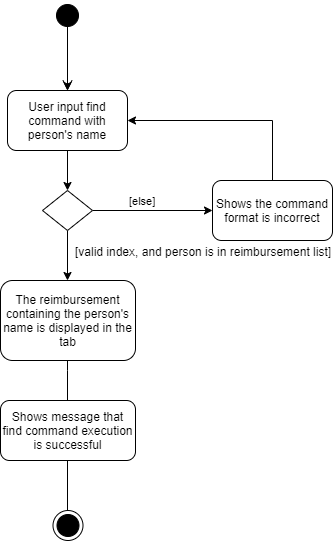

The diagram above was exported from draw.io. Its source (the exported page's mxGraphModel, read from the mxfile embedded in the PNG):
<mxGraphModel dx="768" dy="415" grid="1" gridSize="10" guides="1" tooltips="1" connect="1" arrows="1" fold="1" page="1" pageScale="1" pageWidth="1169" pageHeight="826" background="#ffffff" math="0" shadow="0">
  <root>
    <mxCell id="0" />
    <mxCell id="1" parent="0" />
    <mxCell id="A1LlwKQLjeDBsExXaAiI-43" style="edgeStyle=orthogonalEdgeStyle;rounded=0;orthogonalLoop=1;jettySize=auto;html=1;strokeColor=#000000;" parent="1" source="A1LlwKQLjeDBsExXaAiI-41" edge="1">
      <mxGeometry relative="1" as="geometry">
        <mxPoint x="325" y="130" as="targetPoint" />
      </mxGeometry>
    </mxCell>
    <mxCell id="A1LlwKQLjeDBsExXaAiI-41" value="" style="ellipse;html=1;shape=startState;fillColor=#000000;strokeColor=#000000;" parent="1" vertex="1">
      <mxGeometry x="310" y="40" width="30" height="30" as="geometry" />
    </mxCell>
    <mxCell id="A1LlwKQLjeDBsExXaAiI-42" value="" style="edgeStyle=orthogonalEdgeStyle;html=1;verticalAlign=bottom;endArrow=open;endSize=8;strokeColor=#000000;" parent="1" edge="1">
      <mxGeometry relative="1" as="geometry">
        <mxPoint x="325" y="130" as="targetPoint" />
        <mxPoint x="325" y="50" as="sourcePoint" />
        <Array as="points" />
      </mxGeometry>
    </mxCell>
    <mxCell id="A1LlwKQLjeDBsExXaAiI-46" style="edgeStyle=orthogonalEdgeStyle;rounded=0;orthogonalLoop=1;jettySize=auto;html=1;entryX=0.5;entryY=0;entryDx=0;entryDy=0;strokeColor=#000000;" parent="1" source="A1LlwKQLjeDBsExXaAiI-44" target="A1LlwKQLjeDBsExXaAiI-45" edge="1">
      <mxGeometry relative="1" as="geometry" />
    </mxCell>
    <mxCell id="A1LlwKQLjeDBsExXaAiI-44" value="User input find command with person's name" style="rounded=1;whiteSpace=wrap;html=1;strokeColor=#000000;" parent="1" vertex="1">
      <mxGeometry x="265" y="130" width="120" height="60" as="geometry" />
    </mxCell>
    <mxCell id="A1LlwKQLjeDBsExXaAiI-48" value="[else]" style="edgeStyle=orthogonalEdgeStyle;rounded=0;orthogonalLoop=1;jettySize=auto;html=1;entryX=0;entryY=0.5;entryDx=0;entryDy=0;strokeColor=#000000;" parent="1" source="A1LlwKQLjeDBsExXaAiI-45" target="A1LlwKQLjeDBsExXaAiI-47" edge="1">
      <mxGeometry x="-0.1667" y="10" relative="1" as="geometry">
        <mxPoint as="offset" />
      </mxGeometry>
    </mxCell>
    <mxCell id="A1LlwKQLjeDBsExXaAiI-51" style="edgeStyle=orthogonalEdgeStyle;rounded=0;orthogonalLoop=1;jettySize=auto;html=1;strokeColor=#000000;" parent="1" source="A1LlwKQLjeDBsExXaAiI-45" edge="1">
      <mxGeometry relative="1" as="geometry">
        <mxPoint x="325" y="320" as="targetPoint" />
      </mxGeometry>
    </mxCell>
    <mxCell id="A1LlwKQLjeDBsExXaAiI-55" value="[valid index, and person is in reimbursement list]" style="text;html=1;resizable=0;points=[];align=center;verticalAlign=middle;labelBackgroundColor=#ffffff;" parent="A1LlwKQLjeDBsExXaAiI-51" vertex="1" connectable="0">
      <mxGeometry x="-0.6" y="-2" relative="1" as="geometry">
        <mxPoint x="137" y="10" as="offset" />
      </mxGeometry>
    </mxCell>
    <mxCell id="A1LlwKQLjeDBsExXaAiI-45" value="" style="rhombus;whiteSpace=wrap;html=1;strokeColor=#000000;" parent="1" vertex="1">
      <mxGeometry x="300" y="230" width="50" height="40" as="geometry" />
    </mxCell>
    <mxCell id="A1LlwKQLjeDBsExXaAiI-53" style="edgeStyle=orthogonalEdgeStyle;rounded=0;orthogonalLoop=1;jettySize=auto;html=1;strokeColor=#000000;endArrow=none;endFill=0;" parent="1" source="A1LlwKQLjeDBsExXaAiI-47" edge="1">
      <mxGeometry relative="1" as="geometry">
        <mxPoint x="530" y="160" as="targetPoint" />
      </mxGeometry>
    </mxCell>
    <mxCell id="A1LlwKQLjeDBsExXaAiI-47" value="Shows the command format is incorrect" style="rounded=1;whiteSpace=wrap;html=1;strokeColor=#000000;" parent="1" vertex="1">
      <mxGeometry x="470" y="220" width="120" height="60" as="geometry" />
    </mxCell>
    <mxCell id="A1LlwKQLjeDBsExXaAiI-52" value="Deletes the item from the sales list in the model" style="rounded=1;whiteSpace=wrap;html=1;strokeColor=#000000;" parent="1" vertex="1">
      <mxGeometry x="265" y="320" width="120" height="60" as="geometry" />
    </mxCell>
    <mxCell id="A1LlwKQLjeDBsExXaAiI-56" style="edgeStyle=orthogonalEdgeStyle;rounded=0;orthogonalLoop=1;jettySize=auto;html=1;endArrow=none;endFill=0;strokeColor=#000000;" parent="1" source="A1LlwKQLjeDBsExXaAiI-49" edge="1">
      <mxGeometry relative="1" as="geometry">
        <mxPoint x="325" y="550" as="targetPoint" />
        <Array as="points">
          <mxPoint x="325" y="410" />
          <mxPoint x="325" y="410" />
        </Array>
      </mxGeometry>
    </mxCell>
    <mxCell id="A1LlwKQLjeDBsExXaAiI-49" value="The reimbursement containing the person's name is displayed in the tab" style="rounded=1;whiteSpace=wrap;html=1;strokeColor=#000000;" parent="1" vertex="1">
      <mxGeometry x="258" y="320" width="135" height="80" as="geometry" />
    </mxCell>
    <mxCell id="A1LlwKQLjeDBsExXaAiI-54" value="" style="endArrow=classic;html=1;strokeColor=#000000;entryX=1;entryY=0.5;entryDx=0;entryDy=0;" parent="1" target="A1LlwKQLjeDBsExXaAiI-44" edge="1">
      <mxGeometry width="50" height="50" relative="1" as="geometry">
        <mxPoint x="530" y="160" as="sourcePoint" />
        <mxPoint x="580" y="110" as="targetPoint" />
      </mxGeometry>
    </mxCell>
    <mxCell id="A1LlwKQLjeDBsExXaAiI-58" value="Shows message that find command execution is successful" style="rounded=1;whiteSpace=wrap;html=1;strokeColor=#000000;" parent="1" vertex="1">
      <mxGeometry x="258" y="440" width="135" height="60" as="geometry" />
    </mxCell>
    <mxCell id="A1LlwKQLjeDBsExXaAiI-60" value="" style="ellipse;html=1;shape=endState;fillColor=#000000;strokeColor=#000000;" parent="1" vertex="1">
      <mxGeometry x="310.5" y="550" width="30" height="30" as="geometry" />
    </mxCell>
  </root>
</mxGraphModel>